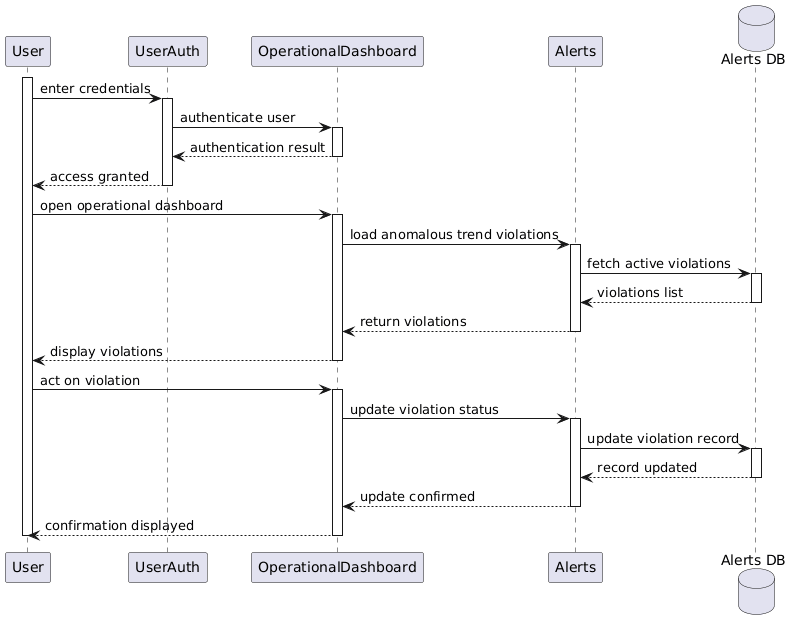

The diagram above was rendered by PlantUML. Its source (embedded in the PNG):
@startuml
participant User
activate User

participant UserAuth
participant OperationalDashboard
participant Alerts
database "Alerts DB" as DB

User -> UserAuth : enter credentials
activate UserAuth

UserAuth -> OperationalDashboard : authenticate user
activate OperationalDashboard
OperationalDashboard --> UserAuth : authentication result
deactivate OperationalDashboard

UserAuth --> User : access granted
deactivate UserAuth

User -> OperationalDashboard : open operational dashboard
activate OperationalDashboard

OperationalDashboard -> Alerts : load anomalous trend violations
activate Alerts

Alerts -> DB : fetch active violations
activate DB
DB --> Alerts : violations list
deactivate DB

Alerts --> OperationalDashboard : return violations
deactivate Alerts

OperationalDashboard --> User : display violations
deactivate OperationalDashboard

User -> OperationalDashboard : act on violation
activate OperationalDashboard

OperationalDashboard -> Alerts : update violation status
activate Alerts

Alerts -> DB : update violation record
activate DB
DB --> Alerts : record updated
deactivate DB

Alerts --> OperationalDashboard : update confirmed
deactivate Alerts

OperationalDashboard --> User : confirmation displayed
deactivate OperationalDashboard

deactivate User
@enduml